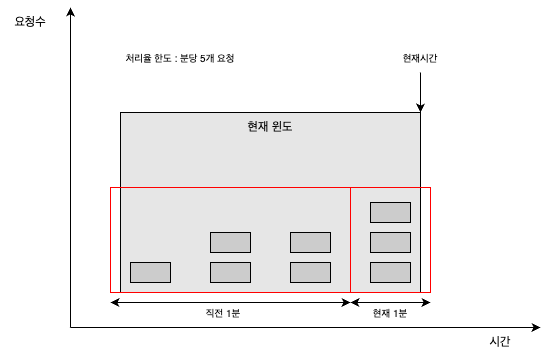

The diagram above was exported from draw.io. Its source (the exported page's mxGraphModel, read from the mxfile embedded in the PNG):
<mxGraphModel dx="919" dy="606" grid="1" gridSize="10" guides="1" tooltips="1" connect="1" arrows="1" fold="1" page="1" pageScale="1" pageWidth="827" pageHeight="1169" math="0" shadow="0">
  <root>
    <mxCell id="0" />
    <mxCell id="1" parent="0" />
    <mxCell id="CQPO7CCkOwFzjAVNuC8R-31" value="" style="rounded=0;whiteSpace=wrap;html=1;fillColor=#E6E6E6;" vertex="1" parent="1">
      <mxGeometry x="270" y="505" width="300" height="180" as="geometry" />
    </mxCell>
    <mxCell id="CQPO7CCkOwFzjAVNuC8R-1" value="" style="endArrow=classic;html=1;rounded=0;" edge="1" parent="1">
      <mxGeometry width="50" height="50" relative="1" as="geometry">
        <mxPoint x="220" y="720" as="sourcePoint" />
        <mxPoint x="220" y="400" as="targetPoint" />
      </mxGeometry>
    </mxCell>
    <mxCell id="CQPO7CCkOwFzjAVNuC8R-2" value="" style="endArrow=classic;html=1;rounded=0;" edge="1" parent="1">
      <mxGeometry width="50" height="50" relative="1" as="geometry">
        <mxPoint x="220" y="720" as="sourcePoint" />
        <mxPoint x="690" y="720" as="targetPoint" />
      </mxGeometry>
    </mxCell>
    <mxCell id="CQPO7CCkOwFzjAVNuC8R-3" value="요청수" style="text;html=1;align=center;verticalAlign=middle;whiteSpace=wrap;rounded=0;" vertex="1" parent="1">
      <mxGeometry x="150" y="400" width="60" height="30" as="geometry" />
    </mxCell>
    <mxCell id="CQPO7CCkOwFzjAVNuC8R-4" value="시간" style="text;html=1;align=center;verticalAlign=middle;whiteSpace=wrap;rounded=0;" vertex="1" parent="1">
      <mxGeometry x="620" y="720" width="60" height="30" as="geometry" />
    </mxCell>
    <mxCell id="CQPO7CCkOwFzjAVNuC8R-9" value="" style="rounded=0;whiteSpace=wrap;html=1;fillColor=#CCCCCC;" vertex="1" parent="1">
      <mxGeometry x="280" y="655" width="40" height="20" as="geometry" />
    </mxCell>
    <mxCell id="CQPO7CCkOwFzjAVNuC8R-13" value="" style="rounded=0;whiteSpace=wrap;html=1;fillColor=#CCCCCC;" vertex="1" parent="1">
      <mxGeometry x="360" y="655" width="40" height="20" as="geometry" />
    </mxCell>
    <mxCell id="CQPO7CCkOwFzjAVNuC8R-14" value="" style="rounded=0;whiteSpace=wrap;html=1;fillColor=#CCCCCC;" vertex="1" parent="1">
      <mxGeometry x="360" y="625" width="40" height="20" as="geometry" />
    </mxCell>
    <mxCell id="CQPO7CCkOwFzjAVNuC8R-17" value="" style="rounded=0;whiteSpace=wrap;html=1;fillColor=#CCCCCC;" vertex="1" parent="1">
      <mxGeometry x="440" y="655" width="40" height="20" as="geometry" />
    </mxCell>
    <mxCell id="CQPO7CCkOwFzjAVNuC8R-18" value="" style="rounded=0;whiteSpace=wrap;html=1;fillColor=#CCCCCC;" vertex="1" parent="1">
      <mxGeometry x="440" y="625" width="40" height="20" as="geometry" />
    </mxCell>
    <mxCell id="CQPO7CCkOwFzjAVNuC8R-20" value="" style="rounded=0;whiteSpace=wrap;html=1;fillColor=#CCCCCC;" vertex="1" parent="1">
      <mxGeometry x="520" y="655" width="40" height="20" as="geometry" />
    </mxCell>
    <mxCell id="CQPO7CCkOwFzjAVNuC8R-21" value="" style="rounded=0;whiteSpace=wrap;html=1;fillColor=#CCCCCC;" vertex="1" parent="1">
      <mxGeometry x="520" y="625" width="40" height="20" as="geometry" />
    </mxCell>
    <mxCell id="CQPO7CCkOwFzjAVNuC8R-22" value="" style="rounded=0;whiteSpace=wrap;html=1;fillColor=#CCCCCC;" vertex="1" parent="1">
      <mxGeometry x="520" y="595" width="40" height="20" as="geometry" />
    </mxCell>
    <mxCell id="CQPO7CCkOwFzjAVNuC8R-32" value="현재 윈도" style="text;html=1;align=center;verticalAlign=middle;whiteSpace=wrap;rounded=0;" vertex="1" parent="1">
      <mxGeometry x="390" y="505" width="60" height="30" as="geometry" />
    </mxCell>
    <mxCell id="CQPO7CCkOwFzjAVNuC8R-34" value="" style="rounded=0;whiteSpace=wrap;html=1;fillColor=none;strokeColor=#FF0000;" vertex="1" parent="1">
      <mxGeometry x="260" y="580" width="240" height="105" as="geometry" />
    </mxCell>
    <mxCell id="CQPO7CCkOwFzjAVNuC8R-35" value="" style="rounded=0;whiteSpace=wrap;html=1;fillColor=none;strokeColor=#FF0000;" vertex="1" parent="1">
      <mxGeometry x="500" y="580" width="80" height="105" as="geometry" />
    </mxCell>
    <mxCell id="CQPO7CCkOwFzjAVNuC8R-36" value="" style="endArrow=classic;startArrow=classic;html=1;rounded=0;" edge="1" parent="1">
      <mxGeometry width="50" height="50" relative="1" as="geometry">
        <mxPoint x="260" y="695" as="sourcePoint" />
        <mxPoint x="500" y="695" as="targetPoint" />
      </mxGeometry>
    </mxCell>
    <mxCell id="CQPO7CCkOwFzjAVNuC8R-37" value="" style="endArrow=classic;startArrow=classic;html=1;rounded=0;" edge="1" parent="1">
      <mxGeometry width="50" height="50" relative="1" as="geometry">
        <mxPoint x="500" y="695" as="sourcePoint" />
        <mxPoint x="580" y="695" as="targetPoint" />
      </mxGeometry>
    </mxCell>
    <mxCell id="CQPO7CCkOwFzjAVNuC8R-38" value="직전 1분" style="text;html=1;align=center;verticalAlign=middle;whiteSpace=wrap;rounded=0;fontSize=10;" vertex="1" parent="1">
      <mxGeometry x="343" y="690" width="60" height="30" as="geometry" />
    </mxCell>
    <mxCell id="CQPO7CCkOwFzjAVNuC8R-39" value="현재 1분" style="text;html=1;align=center;verticalAlign=middle;whiteSpace=wrap;rounded=0;fontSize=10;" vertex="1" parent="1">
      <mxGeometry x="510" y="690" width="60" height="30" as="geometry" />
    </mxCell>
    <mxCell id="CQPO7CCkOwFzjAVNuC8R-41" value="" style="endArrow=classic;html=1;rounded=0;entryX=1;entryY=0;entryDx=0;entryDy=0;" edge="1" parent="1" target="CQPO7CCkOwFzjAVNuC8R-31">
      <mxGeometry width="50" height="50" relative="1" as="geometry">
        <mxPoint x="570" y="465" as="sourcePoint" />
        <mxPoint x="580" y="485" as="targetPoint" />
      </mxGeometry>
    </mxCell>
    <mxCell id="CQPO7CCkOwFzjAVNuC8R-42" value="현재시간" style="text;html=1;align=center;verticalAlign=middle;whiteSpace=wrap;rounded=0;fontSize=10;" vertex="1" parent="1">
      <mxGeometry x="540" y="435" width="60" height="30" as="geometry" />
    </mxCell>
    <mxCell id="CQPO7CCkOwFzjAVNuC8R-43" value="처리율 한도 : 분당 5개 요청" style="text;html=1;align=center;verticalAlign=middle;whiteSpace=wrap;rounded=0;fontSize=10;" vertex="1" parent="1">
      <mxGeometry x="270" y="435" width="120" height="30" as="geometry" />
    </mxCell>
  </root>
</mxGraphModel>